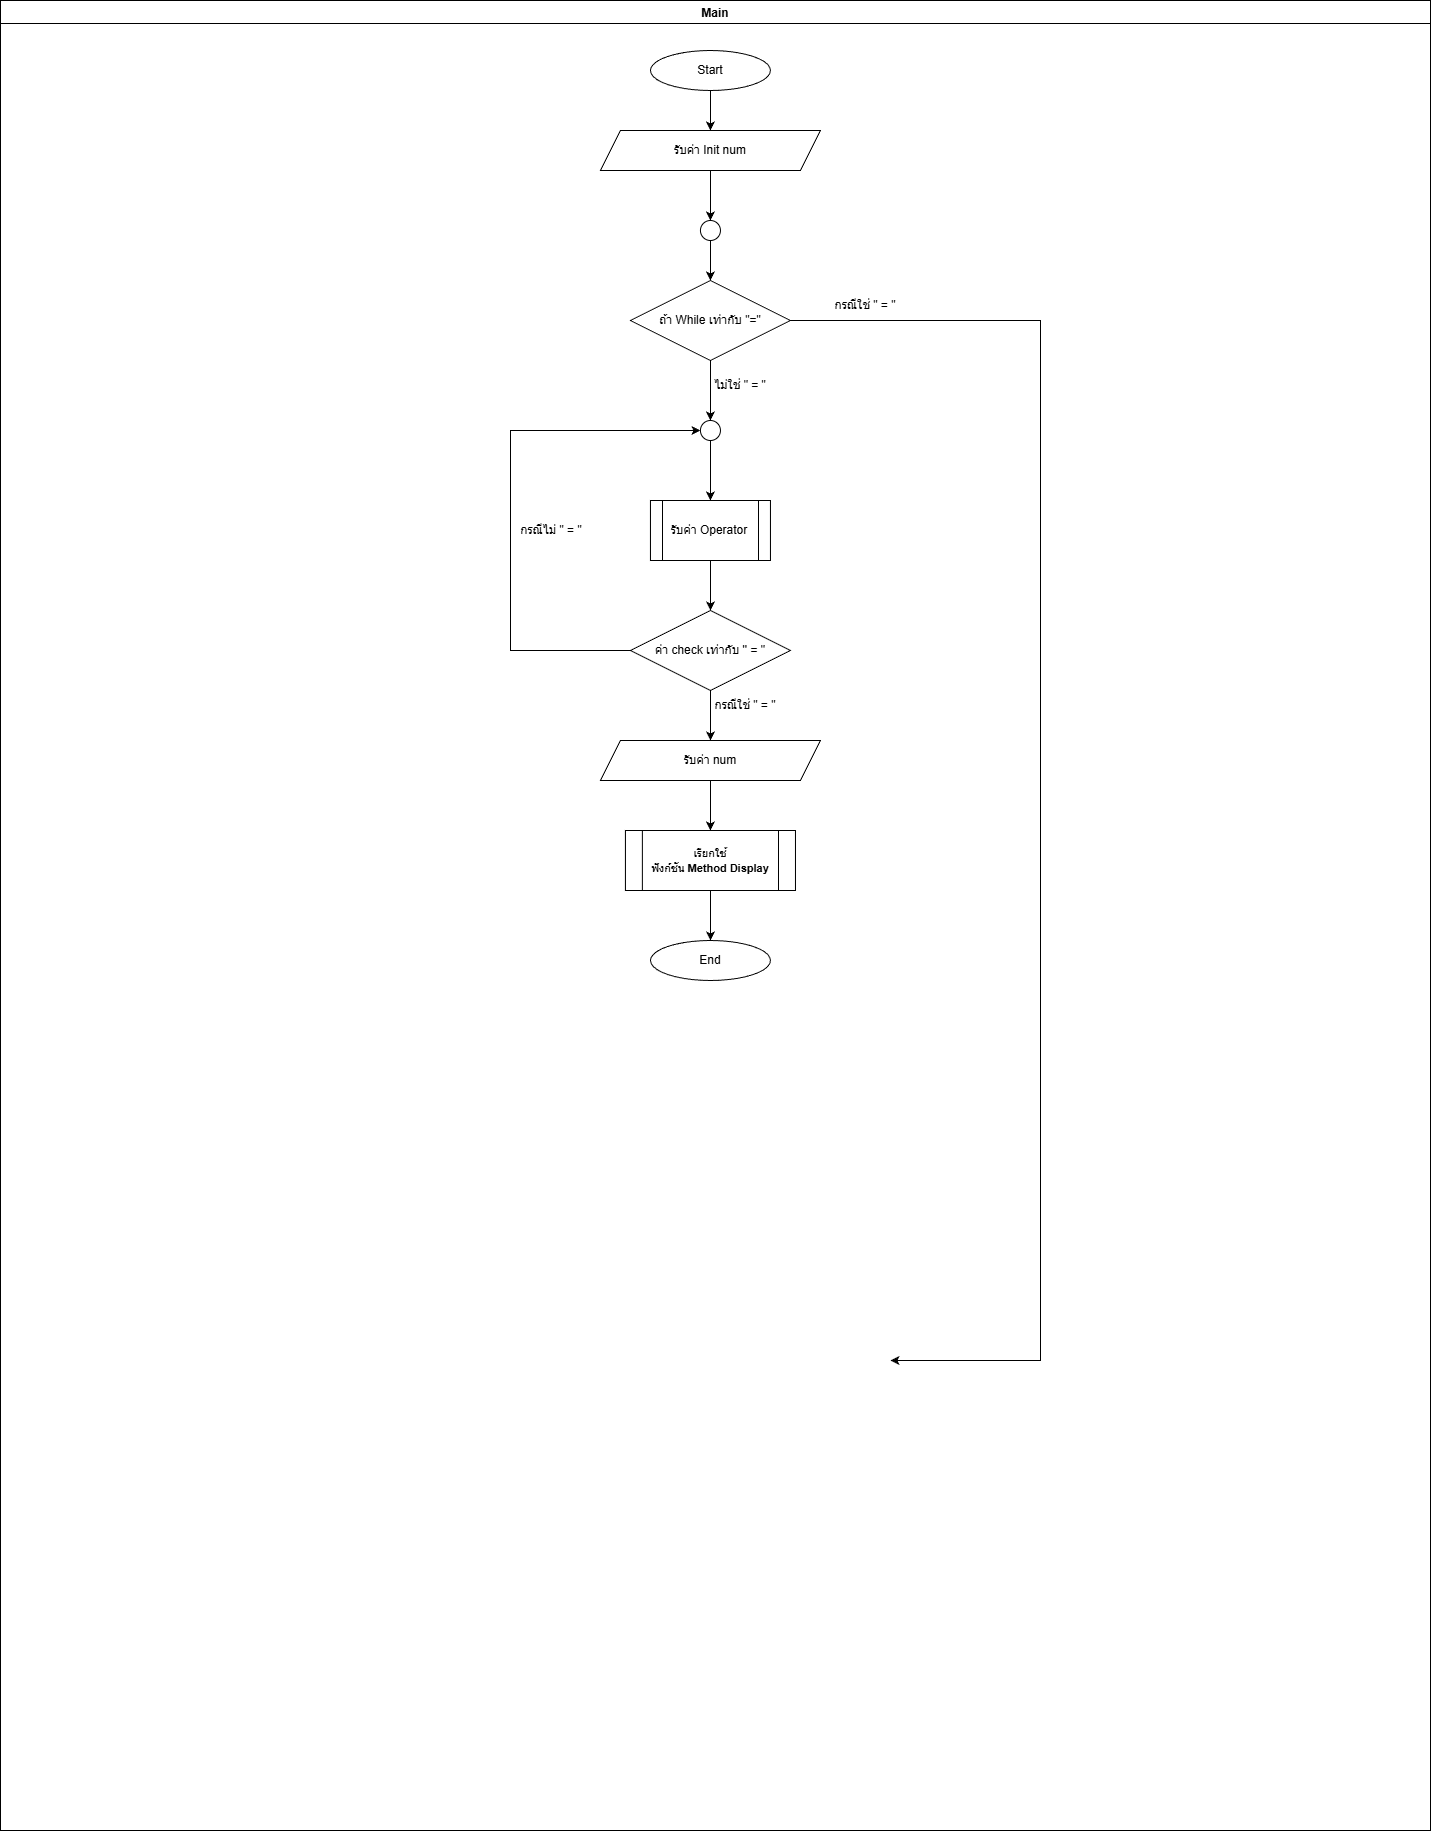

The diagram above was exported from draw.io. Its source (the exported page's mxGraphModel, read from the mxfile embedded in the PNG):
<mxGraphModel dx="2443" dy="1051" grid="1" gridSize="10" guides="1" tooltips="1" connect="1" arrows="1" fold="1" page="1" pageScale="1" pageWidth="827" pageHeight="1169" math="0" shadow="0">
  <root>
    <mxCell id="0" />
    <mxCell id="1" parent="0" />
    <mxCell id="ZUwI3lk7V5CGYsNfCvnW-13" parent="1" style="swimlane;fillColor=light-dark(#FFFFFF,#336600);strokeColor=light-dark(#000000,#80FF00);" value="Main" vertex="1">
      <mxGeometry height="1830" width="1430" x="120" y="50" as="geometry" />
    </mxCell>
    <mxCell id="ZUwI3lk7V5CGYsNfCvnW-14" edge="1" parent="ZUwI3lk7V5CGYsNfCvnW-13" source="ZUwI3lk7V5CGYsNfCvnW-15" style="edgeStyle=orthogonalEdgeStyle;rounded=0;orthogonalLoop=1;jettySize=auto;html=1;" target="ZUwI3lk7V5CGYsNfCvnW-16" value="">
      <mxGeometry relative="1" as="geometry" />
    </mxCell>
    <mxCell id="ZUwI3lk7V5CGYsNfCvnW-15" parent="ZUwI3lk7V5CGYsNfCvnW-13" style="ellipse;whiteSpace=wrap;html=1;" value="Start" vertex="1">
      <mxGeometry height="40" width="120" x="649.95" y="50" as="geometry" />
    </mxCell>
    <mxCell id="ZUwI3lk7V5CGYsNfCvnW-16" parent="ZUwI3lk7V5CGYsNfCvnW-13" style="shape=parallelogram;perimeter=parallelogramPerimeter;whiteSpace=wrap;html=1;fixedSize=1;" value="รับค่า Init num" vertex="1">
      <mxGeometry height="40" width="220" x="599.95" y="130" as="geometry" />
    </mxCell>
    <mxCell id="ZUwI3lk7V5CGYsNfCvnW-17" edge="1" parent="ZUwI3lk7V5CGYsNfCvnW-13" source="ZUwI3lk7V5CGYsNfCvnW-16" style="edgeStyle=orthogonalEdgeStyle;rounded=0;orthogonalLoop=1;jettySize=auto;html=1;" target="ZUwI3lk7V5CGYsNfCvnW-19" value="">
      <mxGeometry relative="1" as="geometry">
        <mxPoint x="709.95" y="170" as="sourcePoint" />
        <mxPoint x="709.95" y="240" as="targetPoint" />
      </mxGeometry>
    </mxCell>
    <mxCell id="ZUwI3lk7V5CGYsNfCvnW-18" edge="1" parent="ZUwI3lk7V5CGYsNfCvnW-13" source="ZUwI3lk7V5CGYsNfCvnW-19" style="edgeStyle=orthogonalEdgeStyle;rounded=0;orthogonalLoop=1;jettySize=auto;html=1;entryX=0.5;entryY=0;entryDx=0;entryDy=0;" target="ZUwI3lk7V5CGYsNfCvnW-22">
      <mxGeometry relative="1" as="geometry" />
    </mxCell>
    <mxCell id="ZUwI3lk7V5CGYsNfCvnW-19" parent="ZUwI3lk7V5CGYsNfCvnW-13" style="ellipse;whiteSpace=wrap;html=1;aspect=fixed;" value="" vertex="1">
      <mxGeometry height="20" width="20" x="699.95" y="220" as="geometry" />
    </mxCell>
    <mxCell id="ZUwI3lk7V5CGYsNfCvnW-20" edge="1" parent="ZUwI3lk7V5CGYsNfCvnW-13" source="ZUwI3lk7V5CGYsNfCvnW-30" style="edgeStyle=orthogonalEdgeStyle;rounded=0;orthogonalLoop=1;jettySize=auto;html=1;exitX=0.5;exitY=1;exitDx=0;exitDy=0;" target="ZUwI3lk7V5CGYsNfCvnW-25">
      <mxGeometry relative="1" as="geometry">
        <mxPoint x="709.95" y="420" as="targetPoint" />
      </mxGeometry>
    </mxCell>
    <mxCell id="ZUwI3lk7V5CGYsNfCvnW-21" edge="1" parent="ZUwI3lk7V5CGYsNfCvnW-13" source="ZUwI3lk7V5CGYsNfCvnW-22" style="edgeStyle=orthogonalEdgeStyle;rounded=0;orthogonalLoop=1;jettySize=auto;html=1;exitX=1;exitY=0.5;exitDx=0;exitDy=0;">
      <mxGeometry relative="1" as="geometry">
        <Array as="points">
          <mxPoint x="1040" y="320" />
          <mxPoint x="1040" y="1360" />
        </Array>
        <mxPoint x="889.95" y="1360" as="targetPoint" />
      </mxGeometry>
    </mxCell>
    <mxCell id="ZUwI3lk7V5CGYsNfCvnW-22" parent="ZUwI3lk7V5CGYsNfCvnW-13" style="rhombus;whiteSpace=wrap;html=1;" value="ถ้า While เท่ากับ &quot;=&quot;" vertex="1">
      <mxGeometry height="80" width="160" x="629.95" y="280" as="geometry" />
    </mxCell>
    <mxCell id="ZUwI3lk7V5CGYsNfCvnW-23" parent="ZUwI3lk7V5CGYsNfCvnW-13" style="text;html=1;whiteSpace=wrap;strokeColor=none;fillColor=none;align=center;verticalAlign=middle;rounded=0;" value="ไม่ใช่ &quot; = &quot;" vertex="1">
      <mxGeometry height="30" width="60" x="709.95" y="370" as="geometry" />
    </mxCell>
    <mxCell id="ZUwI3lk7V5CGYsNfCvnW-24" edge="1" parent="ZUwI3lk7V5CGYsNfCvnW-13" source="ZUwI3lk7V5CGYsNfCvnW-25" style="edgeStyle=orthogonalEdgeStyle;rounded=0;orthogonalLoop=1;jettySize=auto;html=1;" target="ZUwI3lk7V5CGYsNfCvnW-28">
      <mxGeometry relative="1" as="geometry" />
    </mxCell>
    <mxCell id="ZUwI3lk7V5CGYsNfCvnW-25" parent="ZUwI3lk7V5CGYsNfCvnW-13" style="shape=process;whiteSpace=wrap;html=1;backgroundOutline=1;strokeColor=light-dark(#000000,#FF0000);" value="รับค่า Operator" vertex="1">
      <mxGeometry height="60" width="120" x="649.95" y="500" as="geometry" />
    </mxCell>
    <mxCell id="ZUwI3lk7V5CGYsNfCvnW-26" edge="1" parent="ZUwI3lk7V5CGYsNfCvnW-13" source="ZUwI3lk7V5CGYsNfCvnW-28" style="edgeStyle=orthogonalEdgeStyle;rounded=0;orthogonalLoop=1;jettySize=auto;html=1;exitX=0;exitY=0.5;exitDx=0;exitDy=0;entryX=0;entryY=0.5;entryDx=0;entryDy=0;" target="ZUwI3lk7V5CGYsNfCvnW-30">
      <mxGeometry relative="1" as="geometry">
        <Array as="points">
          <mxPoint x="510" y="650" />
          <mxPoint x="510" y="430" />
        </Array>
        <mxPoint x="519.95" y="560" as="sourcePoint" />
      </mxGeometry>
    </mxCell>
    <mxCell id="ZUwI3lk7V5CGYsNfCvnW-27" edge="1" parent="ZUwI3lk7V5CGYsNfCvnW-13" source="ZUwI3lk7V5CGYsNfCvnW-28" style="edgeStyle=orthogonalEdgeStyle;rounded=0;orthogonalLoop=1;jettySize=auto;html=1;" target="ZUwI3lk7V5CGYsNfCvnW-33" value="">
      <mxGeometry relative="1" as="geometry" />
    </mxCell>
    <mxCell id="ZUwI3lk7V5CGYsNfCvnW-28" parent="ZUwI3lk7V5CGYsNfCvnW-13" style="rhombus;whiteSpace=wrap;html=1;" value="ค่า check เท่ากับ '' = &quot;" vertex="1">
      <mxGeometry height="80" width="160.05" x="629.95" y="610" as="geometry" />
    </mxCell>
    <mxCell id="ZUwI3lk7V5CGYsNfCvnW-29" edge="1" parent="ZUwI3lk7V5CGYsNfCvnW-13" source="ZUwI3lk7V5CGYsNfCvnW-22" style="edgeStyle=orthogonalEdgeStyle;rounded=0;orthogonalLoop=1;jettySize=auto;html=1;exitX=0.5;exitY=1;exitDx=0;exitDy=0;" target="ZUwI3lk7V5CGYsNfCvnW-30" value="">
      <mxGeometry relative="1" as="geometry">
        <mxPoint x="709.95" y="360" as="sourcePoint" />
        <mxPoint x="709.95" y="500" as="targetPoint" />
      </mxGeometry>
    </mxCell>
    <mxCell id="ZUwI3lk7V5CGYsNfCvnW-30" parent="ZUwI3lk7V5CGYsNfCvnW-13" style="ellipse;whiteSpace=wrap;html=1;aspect=fixed;" value="" vertex="1">
      <mxGeometry height="20" width="20" x="699.95" y="420" as="geometry" />
    </mxCell>
    <mxCell id="ZUwI3lk7V5CGYsNfCvnW-31" parent="ZUwI3lk7V5CGYsNfCvnW-13" style="text;html=1;whiteSpace=wrap;strokeColor=none;fillColor=none;align=center;verticalAlign=middle;rounded=0;" value="กรณีไม่ &quot; = &quot;" vertex="1">
      <mxGeometry height="30" width="90" x="506" y="515" as="geometry" />
    </mxCell>
    <mxCell id="ZUwI3lk7V5CGYsNfCvnW-32" edge="1" parent="ZUwI3lk7V5CGYsNfCvnW-13" source="ZUwI3lk7V5CGYsNfCvnW-33" style="edgeStyle=orthogonalEdgeStyle;rounded=0;orthogonalLoop=1;jettySize=auto;html=1;" value="">
      <mxGeometry relative="1" as="geometry">
        <mxPoint x="709.9499999999998" y="830" as="targetPoint" />
      </mxGeometry>
    </mxCell>
    <mxCell id="ZUwI3lk7V5CGYsNfCvnW-33" parent="ZUwI3lk7V5CGYsNfCvnW-13" style="shape=parallelogram;perimeter=parallelogramPerimeter;whiteSpace=wrap;html=1;fixedSize=1;" value="รับค่า num" vertex="1">
      <mxGeometry height="40" width="220" x="599.95" y="740" as="geometry" />
    </mxCell>
    <mxCell id="ZUwI3lk7V5CGYsNfCvnW-34" parent="ZUwI3lk7V5CGYsNfCvnW-13" style="text;html=1;whiteSpace=wrap;strokeColor=none;fillColor=none;align=center;verticalAlign=middle;rounded=0;" value="กรณีใช่ &quot; = &quot;" vertex="1">
      <mxGeometry height="30" width="90" x="699.95" y="690" as="geometry" />
    </mxCell>
    <mxCell id="ZUwI3lk7V5CGYsNfCvnW-35" parent="ZUwI3lk7V5CGYsNfCvnW-13" style="text;html=1;whiteSpace=wrap;strokeColor=none;fillColor=none;align=center;verticalAlign=middle;rounded=0;" value="กรณีใช่ &quot; = &quot;" vertex="1">
      <mxGeometry height="30" width="90" x="819.95" y="290" as="geometry" />
    </mxCell>
    <mxCell id="ZUwI3lk7V5CGYsNfCvnW-39" edge="1" parent="ZUwI3lk7V5CGYsNfCvnW-13" source="ZUwI3lk7V5CGYsNfCvnW-36" style="edgeStyle=orthogonalEdgeStyle;rounded=0;orthogonalLoop=1;jettySize=auto;html=1;" target="ZUwI3lk7V5CGYsNfCvnW-38" value="">
      <mxGeometry relative="1" as="geometry" />
    </mxCell>
    <mxCell id="ZUwI3lk7V5CGYsNfCvnW-36" parent="ZUwI3lk7V5CGYsNfCvnW-13" style="shape=process;whiteSpace=wrap;html=1;backgroundOutline=1;" value="&lt;font style=&quot;font-size: 11px;&quot;&gt;เรียกใช้ฟังก์ชัน&amp;nbsp;&lt;span style=&quot;font-weight: 700; text-wrap-mode: nowrap;&quot;&gt;Method Display&lt;/span&gt;&lt;/font&gt;" vertex="1">
      <mxGeometry height="60" width="170.05" x="624.9200000000001" y="830" as="geometry" />
    </mxCell>
    <mxCell id="ZUwI3lk7V5CGYsNfCvnW-38" parent="ZUwI3lk7V5CGYsNfCvnW-13" style="ellipse;whiteSpace=wrap;html=1;" value="End" vertex="1">
      <mxGeometry height="40" width="120" x="649.97" y="940" as="geometry" />
    </mxCell>
  </root>
</mxGraphModel>